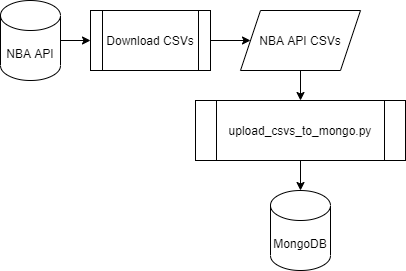

The diagram above was exported from draw.io. Its source (the exported page's mxGraphModel, read from the mxfile embedded in the PNG):
<mxGraphModel dx="1038" dy="580" grid="1" gridSize="10" guides="1" tooltips="1" connect="1" arrows="1" fold="1" page="1" pageScale="1" pageWidth="850" pageHeight="1100" math="0" shadow="0">
  <root>
    <mxCell id="0" />
    <mxCell id="1" parent="0" />
    <mxCell id="PiWhqfw2YXNHpXbNpavr-3" style="edgeStyle=orthogonalEdgeStyle;rounded=0;orthogonalLoop=1;jettySize=auto;html=1;exitX=1;exitY=0.5;exitDx=0;exitDy=0;exitPerimeter=0;entryX=0;entryY=0.5;entryDx=0;entryDy=0;" edge="1" parent="1" source="PiWhqfw2YXNHpXbNpavr-1" target="PiWhqfw2YXNHpXbNpavr-2">
      <mxGeometry relative="1" as="geometry" />
    </mxCell>
    <mxCell id="PiWhqfw2YXNHpXbNpavr-1" value="NBA API" style="shape=cylinder3;whiteSpace=wrap;html=1;boundedLbl=1;backgroundOutline=1;size=15;" vertex="1" parent="1">
      <mxGeometry x="390" y="260" width="60" height="80" as="geometry" />
    </mxCell>
    <mxCell id="PiWhqfw2YXNHpXbNpavr-7" style="edgeStyle=orthogonalEdgeStyle;rounded=0;orthogonalLoop=1;jettySize=auto;html=1;exitX=1;exitY=0.5;exitDx=0;exitDy=0;entryX=0;entryY=0.5;entryDx=0;entryDy=0;" edge="1" parent="1" source="PiWhqfw2YXNHpXbNpavr-2" target="PiWhqfw2YXNHpXbNpavr-5">
      <mxGeometry relative="1" as="geometry" />
    </mxCell>
    <mxCell id="PiWhqfw2YXNHpXbNpavr-2" value="Download CSVs" style="shape=process;whiteSpace=wrap;html=1;backgroundOutline=1;" vertex="1" parent="1">
      <mxGeometry x="480" y="270" width="120" height="60" as="geometry" />
    </mxCell>
    <mxCell id="PiWhqfw2YXNHpXbNpavr-9" style="edgeStyle=orthogonalEdgeStyle;rounded=0;orthogonalLoop=1;jettySize=auto;html=1;exitX=0.5;exitY=1;exitDx=0;exitDy=0;entryX=0.5;entryY=0;entryDx=0;entryDy=0;" edge="1" parent="1" source="PiWhqfw2YXNHpXbNpavr-5" target="PiWhqfw2YXNHpXbNpavr-8">
      <mxGeometry relative="1" as="geometry" />
    </mxCell>
    <mxCell id="PiWhqfw2YXNHpXbNpavr-5" value="NBA API CSVs" style="shape=parallelogram;perimeter=parallelogramPerimeter;whiteSpace=wrap;html=1;fixedSize=1;" vertex="1" parent="1">
      <mxGeometry x="630" y="270" width="120" height="60" as="geometry" />
    </mxCell>
    <mxCell id="PiWhqfw2YXNHpXbNpavr-11" style="edgeStyle=orthogonalEdgeStyle;rounded=0;orthogonalLoop=1;jettySize=auto;html=1;exitX=0.5;exitY=1;exitDx=0;exitDy=0;entryX=0.5;entryY=0;entryDx=0;entryDy=0;entryPerimeter=0;" edge="1" parent="1" source="PiWhqfw2YXNHpXbNpavr-8" target="PiWhqfw2YXNHpXbNpavr-10">
      <mxGeometry relative="1" as="geometry" />
    </mxCell>
    <mxCell id="PiWhqfw2YXNHpXbNpavr-8" value="upload_csvs_to_mongo.py" style="shape=process;whiteSpace=wrap;html=1;backgroundOutline=1;" vertex="1" parent="1">
      <mxGeometry x="585" y="360" width="210" height="60" as="geometry" />
    </mxCell>
    <mxCell id="PiWhqfw2YXNHpXbNpavr-10" value="MongoDB" style="shape=cylinder3;whiteSpace=wrap;html=1;boundedLbl=1;backgroundOutline=1;size=15;" vertex="1" parent="1">
      <mxGeometry x="660" y="450" width="60" height="80" as="geometry" />
    </mxCell>
  </root>
</mxGraphModel>